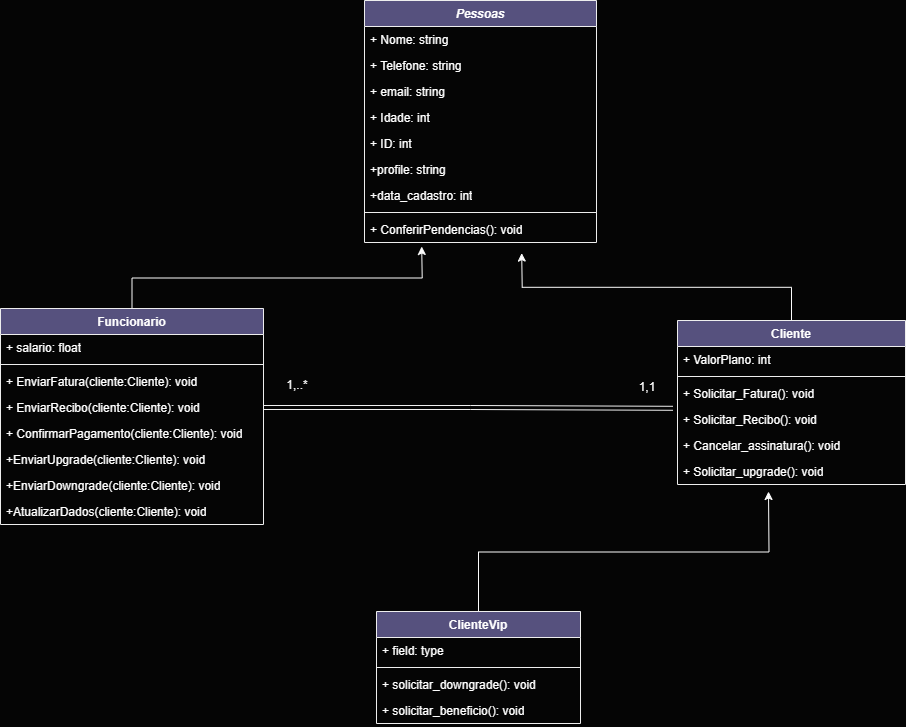

The diagram above was exported from draw.io. Its source (the exported page's mxGraphModel, read from the mxfile embedded in the PNG):
<mxGraphModel dx="1442" dy="535" grid="0" gridSize="10" guides="1" tooltips="1" connect="1" arrows="1" fold="1" page="0" pageScale="1" pageWidth="827" pageHeight="1169" background="#050505" math="0" shadow="0">
  <root>
    <mxCell id="0" />
    <mxCell id="1" parent="0" />
    <mxCell id="c4t7z5q3rDlr9FdPeEpJ-5" value="&lt;i&gt;Pessoas&lt;/i&gt;" style="swimlane;fontStyle=1;align=center;verticalAlign=top;childLayout=stackLayout;horizontal=1;startSize=26;horizontalStack=0;resizeParent=1;resizeParentMax=0;resizeLast=0;collapsible=1;marginBottom=0;whiteSpace=wrap;html=1;strokeColor=#EEEEEE;fontColor=#FFFFFF;fillColor=#56517E;labelBackgroundColor=none;" parent="1" vertex="1">
      <mxGeometry x="48" y="199" width="232" height="242" as="geometry" />
    </mxCell>
    <mxCell id="c4t7z5q3rDlr9FdPeEpJ-9" value="+ Nome: string" style="text;strokeColor=none;fillColor=none;align=left;verticalAlign=top;spacingLeft=4;spacingRight=4;overflow=hidden;rotatable=0;points=[[0,0.5],[1,0.5]];portConstraint=eastwest;whiteSpace=wrap;html=1;fontColor=#FFFFFF;labelBackgroundColor=none;" parent="c4t7z5q3rDlr9FdPeEpJ-5" vertex="1">
      <mxGeometry y="26" width="232" height="26" as="geometry" />
    </mxCell>
    <mxCell id="c4t7z5q3rDlr9FdPeEpJ-27" value="+ Telefone: string" style="text;strokeColor=none;fillColor=none;align=left;verticalAlign=top;spacingLeft=4;spacingRight=4;overflow=hidden;rotatable=0;points=[[0,0.5],[1,0.5]];portConstraint=eastwest;whiteSpace=wrap;html=1;fontColor=#FFFFFF;labelBackgroundColor=none;" parent="c4t7z5q3rDlr9FdPeEpJ-5" vertex="1">
      <mxGeometry y="52" width="232" height="26" as="geometry" />
    </mxCell>
    <mxCell id="c4t7z5q3rDlr9FdPeEpJ-26" value="+ email: string" style="text;strokeColor=none;fillColor=none;align=left;verticalAlign=top;spacingLeft=4;spacingRight=4;overflow=hidden;rotatable=0;points=[[0,0.5],[1,0.5]];portConstraint=eastwest;whiteSpace=wrap;html=1;fontColor=#FFFFFF;labelBackgroundColor=none;" parent="c4t7z5q3rDlr9FdPeEpJ-5" vertex="1">
      <mxGeometry y="78" width="232" height="26" as="geometry" />
    </mxCell>
    <mxCell id="c4t7z5q3rDlr9FdPeEpJ-30" value="+ Idade: int" style="text;strokeColor=none;fillColor=none;align=left;verticalAlign=top;spacingLeft=4;spacingRight=4;overflow=hidden;rotatable=0;points=[[0,0.5],[1,0.5]];portConstraint=eastwest;whiteSpace=wrap;html=1;fontColor=#FFFFFF;labelBackgroundColor=none;" parent="c4t7z5q3rDlr9FdPeEpJ-5" vertex="1">
      <mxGeometry y="104" width="232" height="26" as="geometry" />
    </mxCell>
    <mxCell id="c4t7z5q3rDlr9FdPeEpJ-31" value="+ ID: int" style="text;strokeColor=none;fillColor=none;align=left;verticalAlign=top;spacingLeft=4;spacingRight=4;overflow=hidden;rotatable=0;points=[[0,0.5],[1,0.5]];portConstraint=eastwest;whiteSpace=wrap;html=1;fontColor=#FFFFFF;labelBackgroundColor=none;" parent="c4t7z5q3rDlr9FdPeEpJ-5" vertex="1">
      <mxGeometry y="130" width="232" height="26" as="geometry" />
    </mxCell>
    <mxCell id="c4t7z5q3rDlr9FdPeEpJ-32" value="+profile: string" style="text;strokeColor=none;fillColor=none;align=left;verticalAlign=top;spacingLeft=4;spacingRight=4;overflow=hidden;rotatable=0;points=[[0,0.5],[1,0.5]];portConstraint=eastwest;whiteSpace=wrap;html=1;fontColor=#FFFFFF;labelBackgroundColor=none;" parent="c4t7z5q3rDlr9FdPeEpJ-5" vertex="1">
      <mxGeometry y="156" width="232" height="26" as="geometry" />
    </mxCell>
    <mxCell id="c4t7z5q3rDlr9FdPeEpJ-6" value="+data_cadastro: int" style="text;strokeColor=none;fillColor=none;align=left;verticalAlign=top;spacingLeft=4;spacingRight=4;overflow=hidden;rotatable=0;points=[[0,0.5],[1,0.5]];portConstraint=eastwest;whiteSpace=wrap;html=1;fontColor=#FFFFFF;labelBackgroundColor=none;" parent="c4t7z5q3rDlr9FdPeEpJ-5" vertex="1">
      <mxGeometry y="182" width="232" height="26" as="geometry" />
    </mxCell>
    <mxCell id="c4t7z5q3rDlr9FdPeEpJ-7" value="" style="line;strokeWidth=1;fillColor=none;align=left;verticalAlign=middle;spacingTop=-1;spacingLeft=3;spacingRight=3;rotatable=0;labelPosition=right;points=[];portConstraint=eastwest;strokeColor=#EEEEEE;fontColor=#FFFFFF;labelBackgroundColor=none;" parent="c4t7z5q3rDlr9FdPeEpJ-5" vertex="1">
      <mxGeometry y="208" width="232" height="8" as="geometry" />
    </mxCell>
    <mxCell id="c4t7z5q3rDlr9FdPeEpJ-10" value="+ ConferirPendencias(): void" style="text;strokeColor=none;fillColor=none;align=left;verticalAlign=top;spacingLeft=4;spacingRight=4;overflow=hidden;rotatable=0;points=[[0,0.5],[1,0.5]];portConstraint=eastwest;whiteSpace=wrap;html=1;fontColor=#FFFFFF;labelBackgroundColor=none;" parent="c4t7z5q3rDlr9FdPeEpJ-5" vertex="1">
      <mxGeometry y="216" width="232" height="26" as="geometry" />
    </mxCell>
    <mxCell id="rAT3AEQKP5NIxACK_c6o-17" style="edgeStyle=orthogonalEdgeStyle;rounded=0;orthogonalLoop=1;jettySize=auto;html=1;exitX=0.5;exitY=0;exitDx=0;exitDy=0;strokeColor=#FCFCFC;" edge="1" parent="1" source="c4t7z5q3rDlr9FdPeEpJ-11">
      <mxGeometry relative="1" as="geometry">
        <mxPoint x="205.20001220703125" y="451.5999755859375" as="targetPoint" />
      </mxGeometry>
    </mxCell>
    <mxCell id="c4t7z5q3rDlr9FdPeEpJ-11" value="Cliente" style="swimlane;fontStyle=1;align=center;verticalAlign=top;childLayout=stackLayout;horizontal=1;startSize=26;horizontalStack=0;resizeParent=1;resizeParentMax=0;resizeLast=0;collapsible=1;marginBottom=0;whiteSpace=wrap;html=1;strokeColor=#EEEEEE;fontColor=#FFFFFF;fillColor=#56517E;labelBackgroundColor=none;" parent="1" vertex="1">
      <mxGeometry x="361" y="519" width="228" height="164" as="geometry" />
    </mxCell>
    <mxCell id="c4t7z5q3rDlr9FdPeEpJ-12" value="+ ValorPlano: int" style="text;strokeColor=none;fillColor=none;align=left;verticalAlign=top;spacingLeft=4;spacingRight=4;overflow=hidden;rotatable=0;points=[[0,0.5],[1,0.5]];portConstraint=eastwest;whiteSpace=wrap;html=1;fontColor=#FFFFFF;labelBackgroundColor=none;" parent="c4t7z5q3rDlr9FdPeEpJ-11" vertex="1">
      <mxGeometry y="26" width="228" height="26" as="geometry" />
    </mxCell>
    <mxCell id="c4t7z5q3rDlr9FdPeEpJ-13" value="" style="line;strokeWidth=1;fillColor=none;align=left;verticalAlign=middle;spacingTop=-1;spacingLeft=3;spacingRight=3;rotatable=0;labelPosition=right;points=[];portConstraint=eastwest;strokeColor=#EEEEEE;fontColor=#FFFFFF;labelBackgroundColor=none;" parent="c4t7z5q3rDlr9FdPeEpJ-11" vertex="1">
      <mxGeometry y="52" width="228" height="8" as="geometry" />
    </mxCell>
    <mxCell id="c4t7z5q3rDlr9FdPeEpJ-14" value="+ Solicitar_Fatura(): void" style="text;strokeColor=none;fillColor=none;align=left;verticalAlign=top;spacingLeft=4;spacingRight=4;overflow=hidden;rotatable=0;points=[[0,0.5],[1,0.5]];portConstraint=eastwest;whiteSpace=wrap;html=1;fontColor=#FFFFFF;labelBackgroundColor=none;" parent="c4t7z5q3rDlr9FdPeEpJ-11" vertex="1">
      <mxGeometry y="60" width="228" height="26" as="geometry" />
    </mxCell>
    <mxCell id="c4t7z5q3rDlr9FdPeEpJ-33" value="+ Solicitar_Recibo(): void" style="text;strokeColor=none;fillColor=none;align=left;verticalAlign=top;spacingLeft=4;spacingRight=4;overflow=hidden;rotatable=0;points=[[0,0.5],[1,0.5]];portConstraint=eastwest;whiteSpace=wrap;html=1;fontColor=#FFFFFF;labelBackgroundColor=none;" parent="c4t7z5q3rDlr9FdPeEpJ-11" vertex="1">
      <mxGeometry y="86" width="228" height="26" as="geometry" />
    </mxCell>
    <mxCell id="c4t7z5q3rDlr9FdPeEpJ-34" value="+ Cancelar_assinatura(): void" style="text;strokeColor=none;fillColor=none;align=left;verticalAlign=top;spacingLeft=4;spacingRight=4;overflow=hidden;rotatable=0;points=[[0,0.5],[1,0.5]];portConstraint=eastwest;whiteSpace=wrap;html=1;fontColor=#FFFFFF;labelBackgroundColor=none;" parent="c4t7z5q3rDlr9FdPeEpJ-11" vertex="1">
      <mxGeometry y="112" width="228" height="26" as="geometry" />
    </mxCell>
    <mxCell id="c4t7z5q3rDlr9FdPeEpJ-36" value="+ Solicitar_upgrade(): void" style="text;strokeColor=none;fillColor=none;align=left;verticalAlign=top;spacingLeft=4;spacingRight=4;overflow=hidden;rotatable=0;points=[[0,0.5],[1,0.5]];portConstraint=eastwest;whiteSpace=wrap;html=1;fontColor=#FFFFFF;labelBackgroundColor=none;" parent="c4t7z5q3rDlr9FdPeEpJ-11" vertex="1">
      <mxGeometry y="138" width="228" height="26" as="geometry" />
    </mxCell>
    <mxCell id="rAT3AEQKP5NIxACK_c6o-16" style="edgeStyle=orthogonalEdgeStyle;rounded=0;orthogonalLoop=1;jettySize=auto;html=1;exitX=0.5;exitY=0;exitDx=0;exitDy=0;strokeColor=#FCFCFC;" edge="1" parent="1" source="c4t7z5q3rDlr9FdPeEpJ-15">
      <mxGeometry relative="1" as="geometry">
        <mxPoint x="105.20001220703125" y="445" as="targetPoint" />
      </mxGeometry>
    </mxCell>
    <mxCell id="c4t7z5q3rDlr9FdPeEpJ-15" value="Funcionario&lt;div&gt;&lt;br&gt;&lt;/div&gt;" style="swimlane;fontStyle=1;align=center;verticalAlign=top;childLayout=stackLayout;horizontal=1;startSize=26;horizontalStack=0;resizeParent=1;resizeParentMax=0;resizeLast=0;collapsible=1;marginBottom=0;whiteSpace=wrap;html=1;strokeColor=#EEEEEE;fontColor=#FFFFFF;fillColor=#56517E;labelBackgroundColor=none;" parent="1" vertex="1">
      <mxGeometry x="-316" y="507" width="263" height="216" as="geometry" />
    </mxCell>
    <mxCell id="c4t7z5q3rDlr9FdPeEpJ-16" value="+ salario: float" style="text;strokeColor=none;fillColor=none;align=left;verticalAlign=top;spacingLeft=4;spacingRight=4;overflow=hidden;rotatable=0;points=[[0,0.5],[1,0.5]];portConstraint=eastwest;whiteSpace=wrap;html=1;fontColor=#FFFFFF;labelBackgroundColor=none;" parent="c4t7z5q3rDlr9FdPeEpJ-15" vertex="1">
      <mxGeometry y="26" width="263" height="26" as="geometry" />
    </mxCell>
    <mxCell id="c4t7z5q3rDlr9FdPeEpJ-17" value="" style="line;strokeWidth=1;fillColor=none;align=left;verticalAlign=middle;spacingTop=-1;spacingLeft=3;spacingRight=3;rotatable=0;labelPosition=right;points=[];portConstraint=eastwest;strokeColor=#EEEEEE;fontColor=#FFFFFF;labelBackgroundColor=none;" parent="c4t7z5q3rDlr9FdPeEpJ-15" vertex="1">
      <mxGeometry y="52" width="263" height="8" as="geometry" />
    </mxCell>
    <mxCell id="c4t7z5q3rDlr9FdPeEpJ-38" value="+ EnviarFatura(cliente:Cliente): void" style="text;strokeColor=none;fillColor=none;align=left;verticalAlign=top;spacingLeft=4;spacingRight=4;overflow=hidden;rotatable=0;points=[[0,0.5],[1,0.5]];portConstraint=eastwest;whiteSpace=wrap;html=1;fontColor=#FFFFFF;labelBackgroundColor=none;" parent="c4t7z5q3rDlr9FdPeEpJ-15" vertex="1">
      <mxGeometry y="60" width="263" height="26" as="geometry" />
    </mxCell>
    <mxCell id="c4t7z5q3rDlr9FdPeEpJ-39" value="+ EnviarRecibo(cliente:Cliente): void" style="text;strokeColor=none;fillColor=none;align=left;verticalAlign=top;spacingLeft=4;spacingRight=4;overflow=hidden;rotatable=0;points=[[0,0.5],[1,0.5]];portConstraint=eastwest;whiteSpace=wrap;html=1;fontColor=#FFFFFF;labelBackgroundColor=none;" parent="c4t7z5q3rDlr9FdPeEpJ-15" vertex="1">
      <mxGeometry y="86" width="263" height="26" as="geometry" />
    </mxCell>
    <mxCell id="c4t7z5q3rDlr9FdPeEpJ-40" value="+ ConfirmarPagamento(cliente:Cliente): void" style="text;strokeColor=none;fillColor=none;align=left;verticalAlign=top;spacingLeft=4;spacingRight=4;overflow=hidden;rotatable=0;points=[[0,0.5],[1,0.5]];portConstraint=eastwest;whiteSpace=wrap;html=1;fontColor=#FFFFFF;labelBackgroundColor=none;" parent="c4t7z5q3rDlr9FdPeEpJ-15" vertex="1">
      <mxGeometry y="112" width="263" height="26" as="geometry" />
    </mxCell>
    <mxCell id="c4t7z5q3rDlr9FdPeEpJ-41" value="+EnviarUpgrade(cliente:Cliente): void" style="text;strokeColor=none;fillColor=none;align=left;verticalAlign=top;spacingLeft=4;spacingRight=4;overflow=hidden;rotatable=0;points=[[0,0.5],[1,0.5]];portConstraint=eastwest;whiteSpace=wrap;html=1;fontColor=#FFFFFF;labelBackgroundColor=none;" parent="c4t7z5q3rDlr9FdPeEpJ-15" vertex="1">
      <mxGeometry y="138" width="263" height="26" as="geometry" />
    </mxCell>
    <mxCell id="c4t7z5q3rDlr9FdPeEpJ-42" value="+EnviarDowngrade(cliente:Cliente): void" style="text;strokeColor=none;fillColor=none;align=left;verticalAlign=top;spacingLeft=4;spacingRight=4;overflow=hidden;rotatable=0;points=[[0,0.5],[1,0.5]];portConstraint=eastwest;whiteSpace=wrap;html=1;fontColor=#FFFFFF;labelBackgroundColor=none;" parent="c4t7z5q3rDlr9FdPeEpJ-15" vertex="1">
      <mxGeometry y="164" width="263" height="26" as="geometry" />
    </mxCell>
    <mxCell id="c4t7z5q3rDlr9FdPeEpJ-18" value="+AtualizarDados(cliente:Cliente): void" style="text;strokeColor=none;fillColor=none;align=left;verticalAlign=top;spacingLeft=4;spacingRight=4;overflow=hidden;rotatable=0;points=[[0,0.5],[1,0.5]];portConstraint=eastwest;whiteSpace=wrap;html=1;fontColor=#FFFFFF;labelBackgroundColor=none;" parent="c4t7z5q3rDlr9FdPeEpJ-15" vertex="1">
      <mxGeometry y="190" width="263" height="26" as="geometry" />
    </mxCell>
    <mxCell id="rAT3AEQKP5NIxACK_c6o-15" style="edgeStyle=orthogonalEdgeStyle;rounded=0;orthogonalLoop=1;jettySize=auto;html=1;exitX=0.5;exitY=0;exitDx=0;exitDy=0;strokeColor=#FCFCFC;" edge="1" parent="1" source="c4t7z5q3rDlr9FdPeEpJ-19">
      <mxGeometry relative="1" as="geometry">
        <mxPoint x="452" y="690" as="targetPoint" />
      </mxGeometry>
    </mxCell>
    <mxCell id="c4t7z5q3rDlr9FdPeEpJ-19" value="ClienteVip" style="swimlane;fontStyle=1;align=center;verticalAlign=top;childLayout=stackLayout;horizontal=1;startSize=26;horizontalStack=0;resizeParent=1;resizeParentMax=0;resizeLast=0;collapsible=1;marginBottom=0;whiteSpace=wrap;html=1;strokeColor=#EEEEEE;fontColor=#FFFFFF;fillColor=#56517E;labelBackgroundColor=none;" parent="1" vertex="1">
      <mxGeometry x="60" y="810" width="204" height="112" as="geometry" />
    </mxCell>
    <mxCell id="c4t7z5q3rDlr9FdPeEpJ-20" value="+ field: type" style="text;strokeColor=none;fillColor=none;align=left;verticalAlign=top;spacingLeft=4;spacingRight=4;overflow=hidden;rotatable=0;points=[[0,0.5],[1,0.5]];portConstraint=eastwest;whiteSpace=wrap;html=1;fontColor=#FFFFFF;labelBackgroundColor=none;" parent="c4t7z5q3rDlr9FdPeEpJ-19" vertex="1">
      <mxGeometry y="26" width="204" height="26" as="geometry" />
    </mxCell>
    <mxCell id="c4t7z5q3rDlr9FdPeEpJ-21" value="" style="line;strokeWidth=1;fillColor=none;align=left;verticalAlign=middle;spacingTop=-1;spacingLeft=3;spacingRight=3;rotatable=0;labelPosition=right;points=[];portConstraint=eastwest;strokeColor=#EEEEEE;fontColor=#FFFFFF;labelBackgroundColor=none;" parent="c4t7z5q3rDlr9FdPeEpJ-19" vertex="1">
      <mxGeometry y="52" width="204" height="8" as="geometry" />
    </mxCell>
    <mxCell id="c4t7z5q3rDlr9FdPeEpJ-37" value="+ solicitar_downgrade(): void" style="text;strokeColor=none;fillColor=none;align=left;verticalAlign=top;spacingLeft=4;spacingRight=4;overflow=hidden;rotatable=0;points=[[0,0.5],[1,0.5]];portConstraint=eastwest;whiteSpace=wrap;html=1;fontColor=#FFFFFF;labelBackgroundColor=none;" parent="c4t7z5q3rDlr9FdPeEpJ-19" vertex="1">
      <mxGeometry y="60" width="204" height="26" as="geometry" />
    </mxCell>
    <mxCell id="c4t7z5q3rDlr9FdPeEpJ-22" value="+ solicitar_beneficio(): void" style="text;strokeColor=none;fillColor=none;align=left;verticalAlign=top;spacingLeft=4;spacingRight=4;overflow=hidden;rotatable=0;points=[[0,0.5],[1,0.5]];portConstraint=eastwest;whiteSpace=wrap;html=1;fontColor=#FFFFFF;labelBackgroundColor=none;" parent="c4t7z5q3rDlr9FdPeEpJ-19" vertex="1">
      <mxGeometry y="86" width="204" height="26" as="geometry" />
    </mxCell>
    <mxCell id="rAT3AEQKP5NIxACK_c6o-18" value="1,1" style="text;html=1;align=center;verticalAlign=middle;whiteSpace=wrap;rounded=0;fontColor=#FFFFFF;" vertex="1" parent="1">
      <mxGeometry x="301" y="571" width="60" height="30" as="geometry" />
    </mxCell>
    <mxCell id="rAT3AEQKP5NIxACK_c6o-19" value="1,..*" style="text;html=1;align=center;verticalAlign=middle;whiteSpace=wrap;rounded=0;fontColor=#FFFFFF;" vertex="1" parent="1">
      <mxGeometry x="-49" y="569" width="60" height="30" as="geometry" />
    </mxCell>
    <mxCell id="rAT3AEQKP5NIxACK_c6o-14" style="edgeStyle=orthogonalEdgeStyle;rounded=0;orthogonalLoop=1;jettySize=auto;html=1;exitX=1;exitY=0.5;exitDx=0;exitDy=0;strokeColor=#F0F0F0;shape=link;entryX=-0.02;entryY=0.069;entryDx=0;entryDy=0;entryPerimeter=0;" edge="1" parent="1" source="c4t7z5q3rDlr9FdPeEpJ-39" target="c4t7z5q3rDlr9FdPeEpJ-33">
      <mxGeometry relative="1" as="geometry">
        <mxPoint x="334" y="606" as="targetPoint" />
        <Array as="points">
          <mxPoint x="154" y="606" />
        </Array>
      </mxGeometry>
    </mxCell>
  </root>
</mxGraphModel>